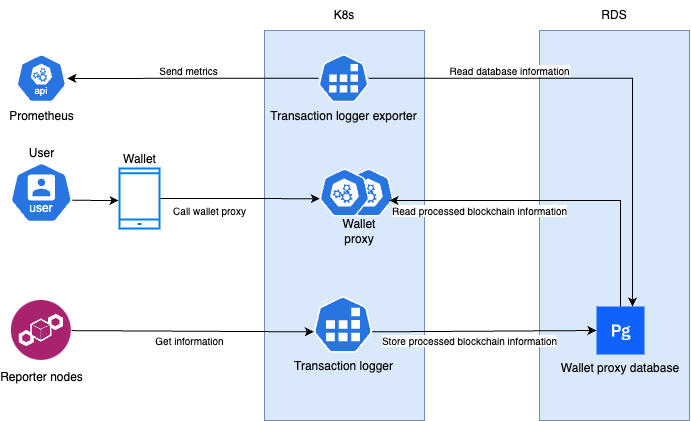

The diagram above was exported from draw.io. Its source (the exported page's mxGraphModel, read from the mxfile embedded in the PNG):
<mxGraphModel dx="1426" dy="800" grid="1" gridSize="10" guides="1" tooltips="1" connect="1" arrows="1" fold="1" page="1" pageScale="1" pageWidth="827" pageHeight="1169" math="0" shadow="0">
  <root>
    <mxCell id="0" />
    <mxCell id="1" parent="0" />
    <mxCell id="i6KSr7b9u-3ymFxsB6-P-23" value="" style="rounded=0;whiteSpace=wrap;html=1;fillColor=#dae8fc;strokeColor=#6c8ebf;" vertex="1" parent="1">
      <mxGeometry x="610" y="100" width="150" height="390" as="geometry" />
    </mxCell>
    <mxCell id="i6KSr7b9u-3ymFxsB6-P-24" value="" style="rounded=0;whiteSpace=wrap;html=1;fillColor=#dae8fc;strokeColor=#6c8ebf;" vertex="1" parent="1">
      <mxGeometry x="335" y="100" width="160" height="390" as="geometry" />
    </mxCell>
    <mxCell id="i6KSr7b9u-3ymFxsB6-P-25" value="" style="aspect=fixed;sketch=0;html=1;dashed=0;whitespace=wrap;verticalLabelPosition=bottom;verticalAlign=top;fillColor=#2875E2;strokeColor=#ffffff;points=[[0.005,0.63,0],[0.1,0.2,0],[0.9,0.2,0],[0.5,0,0],[0.995,0.63,0],[0.72,0.99,0],[0.5,1,0],[0.28,0.99,0]];shape=mxgraph.kubernetes.icon2;prIcon=api" vertex="1" parent="1">
      <mxGeometry x="414" y="238" width="50" height="48" as="geometry" />
    </mxCell>
    <mxCell id="i6KSr7b9u-3ymFxsB6-P-26" value="Reporter nodes" style="image;aspect=fixed;perimeter=ellipsePerimeter;html=1;align=center;shadow=0;dashed=0;fontColor=light-dark(#000000, #6592cd);labelBackgroundColor=default;fontSize=12;spacingTop=3;image=img/lib/ibm/blockchain/blockchain.svg;" vertex="1" parent="1">
      <mxGeometry x="81.88" y="370" width="60" height="60" as="geometry" />
    </mxCell>
    <mxCell id="i6KSr7b9u-3ymFxsB6-P-27" value="" style="aspect=fixed;sketch=0;html=1;dashed=0;whitespace=wrap;verticalLabelPosition=top;verticalAlign=bottom;fillColor=#2875E2;strokeColor=#ffffff;points=[[0.005,0.63,0],[0.1,0.2,0],[0.9,0.2,0],[0.5,0,0],[0.995,0.63,0],[0.72,0.99,0],[0.5,1,0],[0.28,0.99,0]];shape=mxgraph.kubernetes.icon2;prIcon=api;labelPosition=center;align=center;" vertex="1" parent="1">
      <mxGeometry x="390" y="238" width="50" height="48" as="geometry" />
    </mxCell>
    <mxCell id="i6KSr7b9u-3ymFxsB6-P-28" value="Store processed blockchain information" style="rounded=0;orthogonalLoop=1;jettySize=auto;html=1;exitX=0.995;exitY=0.63;exitDx=0;exitDy=0;exitPerimeter=0;entryX=0;entryY=0.5;entryDx=0;entryDy=0;fontSize=10;" edge="1" parent="1" source="i6KSr7b9u-3ymFxsB6-P-29" target="i6KSr7b9u-3ymFxsB6-P-31">
      <mxGeometry x="-0.1329" y="-9" relative="1" as="geometry">
        <mxPoint as="offset" />
        <Array as="points" />
      </mxGeometry>
    </mxCell>
    <mxCell id="i6KSr7b9u-3ymFxsB6-P-29" value="Transaction logger" style="aspect=fixed;sketch=0;html=1;dashed=0;whitespace=wrap;verticalLabelPosition=bottom;verticalAlign=top;fillColor=#2875E2;strokeColor=#ffffff;points=[[0.005,0.63,0],[0.1,0.2,0],[0.9,0.2,0],[0.5,0,0],[0.995,0.63,0],[0.72,0.99,0],[0.5,1,0],[0.28,0.99,0]];shape=mxgraph.kubernetes.icon2;prIcon=job" vertex="1" parent="1">
      <mxGeometry x="384" y="365.68" width="59" height="56.64" as="geometry" />
    </mxCell>
    <mxCell id="i6KSr7b9u-3ymFxsB6-P-30" value="Get information" style="rounded=0;orthogonalLoop=1;jettySize=auto;html=1;entryX=0.005;entryY=0.63;entryDx=0;entryDy=0;entryPerimeter=0;fontSize=10;" edge="1" parent="1" source="i6KSr7b9u-3ymFxsB6-P-26" target="i6KSr7b9u-3ymFxsB6-P-29">
      <mxGeometry x="-0.0251" y="-9" relative="1" as="geometry">
        <mxPoint as="offset" />
      </mxGeometry>
    </mxCell>
    <mxCell id="i6KSr7b9u-3ymFxsB6-P-31" value="Wallet proxy database" style="shape=rect;fillColor=#0F62FE;aspect=fixed;resizable=0;labelPosition=center;verticalLabelPosition=bottom;align=center;verticalAlign=top;strokeColor=none;fontSize=12;" vertex="1" parent="1">
      <mxGeometry x="667" y="376" width="48" height="48" as="geometry" />
    </mxCell>
    <mxCell id="i6KSr7b9u-3ymFxsB6-P-32" value="" style="fillColor=#ffffff;strokeColor=none;dashed=0;outlineConnect=0;html=1;labelPosition=center;verticalLabelPosition=bottom;verticalAlign=top;part=1;movable=0;resizable=0;rotatable=0;shape=mxgraph.ibm_cloud.database--postgresql" vertex="1" parent="i6KSr7b9u-3ymFxsB6-P-31">
      <mxGeometry width="24" height="24" relative="1" as="geometry">
        <mxPoint x="12" y="12" as="offset" />
      </mxGeometry>
    </mxCell>
    <mxCell id="i6KSr7b9u-3ymFxsB6-P-33" value="Prometheus" style="aspect=fixed;sketch=0;html=1;dashed=0;whitespace=wrap;verticalLabelPosition=bottom;verticalAlign=top;fillColor=#2875E2;strokeColor=#ffffff;points=[[0.005,0.63,0],[0.1,0.2,0],[0.9,0.2,0],[0.5,0,0],[0.995,0.63,0],[0.72,0.99,0],[0.5,1,0],[0.28,0.99,0]];shape=mxgraph.kubernetes.icon2;kubernetesLabel=1;prIcon=api" vertex="1" parent="1">
      <mxGeometry x="86.88" y="123.75" width="50" height="48" as="geometry" />
    </mxCell>
    <mxCell id="i6KSr7b9u-3ymFxsB6-P-35" value="K8s" style="text;html=1;align=center;verticalAlign=middle;whiteSpace=wrap;rounded=0;" vertex="1" parent="1">
      <mxGeometry x="385" y="70" width="60" height="30" as="geometry" />
    </mxCell>
    <mxCell id="i6KSr7b9u-3ymFxsB6-P-36" value="RDS" style="text;html=1;align=center;verticalAlign=middle;whiteSpace=wrap;rounded=0;" vertex="1" parent="1">
      <mxGeometry x="655" y="70" width="60" height="30" as="geometry" />
    </mxCell>
    <mxCell id="i6KSr7b9u-3ymFxsB6-P-37" value="User" style="aspect=fixed;sketch=0;html=1;dashed=0;whitespace=wrap;verticalLabelPosition=top;verticalAlign=bottom;fillColor=#2875E2;strokeColor=#ffffff;points=[[0.005,0.63,0],[0.1,0.2,0],[0.9,0.2,0],[0.5,0,0],[0.995,0.63,0],[0.72,0.99,0],[0.5,1,0],[0.28,0.99,0]];shape=mxgraph.kubernetes.icon2;kubernetesLabel=1;prIcon=user;labelPosition=center;align=center;" vertex="1" parent="1">
      <mxGeometry x="80.64" y="232" width="62.49" height="60" as="geometry" />
    </mxCell>
    <mxCell id="i6KSr7b9u-3ymFxsB6-P-39" style="rounded=0;orthogonalLoop=1;jettySize=auto;html=1;exitX=0.995;exitY=0.63;exitDx=0;exitDy=0;exitPerimeter=0;entryX=-0.025;entryY=0.533;entryDx=0;entryDy=0;entryPerimeter=0;" edge="1" parent="1" target="i6KSr7b9u-3ymFxsB6-P-45" source="i6KSr7b9u-3ymFxsB6-P-37">
      <mxGeometry relative="1" as="geometry">
        <mxPoint x="141" y="346.25" as="sourcePoint" />
        <mxPoint x="180" y="270" as="targetPoint" />
      </mxGeometry>
    </mxCell>
    <mxCell id="i6KSr7b9u-3ymFxsB6-P-40" value="Call wallet proxy" style="edgeStyle=orthogonalEdgeStyle;rounded=0;orthogonalLoop=1;jettySize=auto;html=1;fontSize=10;entryX=0.005;entryY=0.63;entryDx=0;entryDy=0;entryPerimeter=0;" edge="1" parent="1" target="i6KSr7b9u-3ymFxsB6-P-27" source="i6KSr7b9u-3ymFxsB6-P-45">
      <mxGeometry x="-0.3768" y="-12" relative="1" as="geometry">
        <mxPoint x="250" y="110" as="sourcePoint" />
        <mxPoint x="290" y="251" as="targetPoint" />
        <Array as="points" />
        <mxPoint as="offset" />
      </mxGeometry>
    </mxCell>
    <mxCell id="i6KSr7b9u-3ymFxsB6-P-41" value="Read processed blockchain information" style="edgeStyle=orthogonalEdgeStyle;rounded=0;orthogonalLoop=1;jettySize=auto;html=1;exitX=0.5;exitY=0;exitDx=0;exitDy=0;fontSize=10;" edge="1" parent="1" source="i6KSr7b9u-3ymFxsB6-P-31">
      <mxGeometry x="0.4659" y="10" relative="1" as="geometry">
        <mxPoint x="460" y="270" as="targetPoint" />
        <Array as="points">
          <mxPoint x="691" y="270" />
          <mxPoint x="460" y="270" />
        </Array>
        <mxPoint as="offset" />
      </mxGeometry>
    </mxCell>
    <mxCell id="i6KSr7b9u-3ymFxsB6-P-44" value="Wallet proxy" style="text;html=1;align=center;verticalAlign=middle;whiteSpace=wrap;rounded=0;" vertex="1" parent="1">
      <mxGeometry x="400" y="286" width="60" height="30" as="geometry" />
    </mxCell>
    <mxCell id="i6KSr7b9u-3ymFxsB6-P-45" value="Wallet" style="html=1;verticalLabelPosition=top;align=center;labelBackgroundColor=#ffffff;verticalAlign=bottom;strokeWidth=2;strokeColor=#0080F0;shadow=0;dashed=0;shape=mxgraph.ios7.icons.smartphone;labelPosition=center;" vertex="1" parent="1">
      <mxGeometry x="190" y="238" width="40" height="60" as="geometry" />
    </mxCell>
    <mxCell id="i6KSr7b9u-3ymFxsB6-P-48" value="Read database information" style="edgeStyle=orthogonalEdgeStyle;rounded=0;orthogonalLoop=1;jettySize=auto;html=1;entryX=0.75;entryY=0;entryDx=0;entryDy=0;fontSize=10;" edge="1" parent="1" source="i6KSr7b9u-3ymFxsB6-P-47" target="i6KSr7b9u-3ymFxsB6-P-31">
      <mxGeometry x="-0.4271" y="8" relative="1" as="geometry">
        <mxPoint as="offset" />
      </mxGeometry>
    </mxCell>
    <mxCell id="i6KSr7b9u-3ymFxsB6-P-47" value="Transaction logger exporter" style="aspect=fixed;sketch=0;html=1;dashed=0;whitespace=wrap;verticalLabelPosition=bottom;verticalAlign=top;fillColor=#2875E2;strokeColor=#ffffff;points=[[0.005,0.63,0],[0.1,0.2,0],[0.9,0.2,0],[0.5,0,0],[0.995,0.63,0],[0.72,0.99,0],[0.5,1,0],[0.28,0.99,0]];shape=mxgraph.kubernetes.icon2;prIcon=job" vertex="1" parent="1">
      <mxGeometry x="389" y="123.75" width="50" height="48" as="geometry" />
    </mxCell>
    <mxCell id="i6KSr7b9u-3ymFxsB6-P-49" value="Send metrics" style="edgeStyle=orthogonalEdgeStyle;rounded=0;orthogonalLoop=1;jettySize=auto;html=1;entryX=1.02;entryY=0.505;entryDx=0;entryDy=0;entryPerimeter=0;fontSize=10;" edge="1" parent="1" source="i6KSr7b9u-3ymFxsB6-P-47" target="i6KSr7b9u-3ymFxsB6-P-33">
      <mxGeometry x="0.0317" y="-8" relative="1" as="geometry">
        <Array as="points" />
        <mxPoint as="offset" />
      </mxGeometry>
    </mxCell>
  </root>
</mxGraphModel>